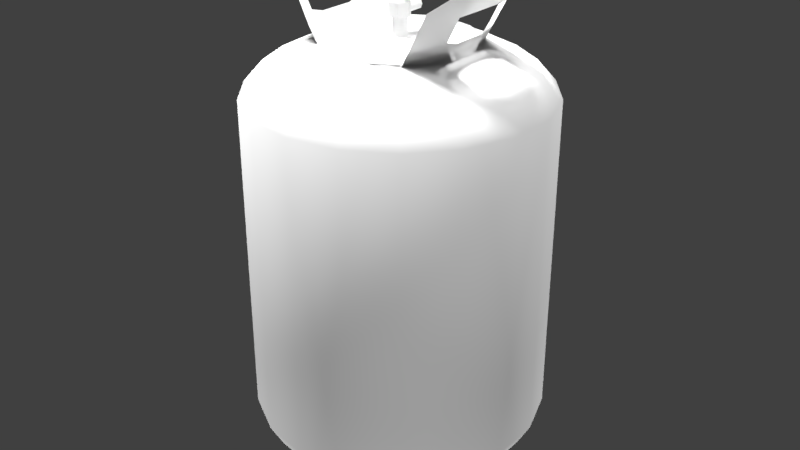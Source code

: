 # Source: refrigerant410ACylinder.blend  (saved by Blender 2.78.0; exported with 4.5.12 LTS)
import bpy
from mathutils import Matrix  # noqa: F401  (used for matrix-valued properties, if any)

bpy.ops.wm.read_factory_settings(use_empty=True)
scene = bpy.context.scene
scene.name = 'Scene'

# ---- collections
col_collection_1 = bpy.data.collections.new('Collection 1'); scene.collection.children.link(col_collection_1)

# ---- materials (node trees are filled in below, after node groups)
mat_refrigerant410acylindermaterial = bpy.data.materials.new('refrigerant410ACylinderMaterial')
mat_refrigerant410acylindermaterial.alpha_threshold = 0.0
mat_refrigerant410acylindermaterial.use_transparent_shadow = False
mat_refrigerant410acylindermaterial.specular_color = (0.1523, 0.1523, 0.1523)
mat_refrigerant410acylindermaterial.roughness = 0.5
mat_refrigerant410acylindermaterial.line_color = (0.0, 0.0, 0.0, 1.0)

# ---- material node trees

# ---- world
world_world = bpy.data.worlds.new('World'); scene.world = world_world
world_world.color = (0.05088, 0.05088, 0.05088)
world_world.use_sun_shadow = False
world_world.sun_shadow_jitter_overblur = 0.0
world_world.cycles.sampling_method = 'MANUAL'

# ---- lights
light_lamp_007 = bpy.data.lights.new('Lamp.007', 'POINT')
light_lamp_007.transmission_factor = 0.0
light_lamp_007.cutoff_distance = 30.0
light_lamp_007.energy = 100.0
light_lamp_007.shadow_buffer_clip_start = 1.001
light_lamp_007.shadow_soft_size = 0.1
light_lamp_007.shadow_maximum_resolution = 0.006
light_lamp_007.use_absolute_resolution = True
light_lamp_006 = bpy.data.lights.new('Lamp.006', 'POINT')
light_lamp_006.transmission_factor = 0.0
light_lamp_006.cutoff_distance = 30.0
light_lamp_006.energy = 100.0
light_lamp_006.shadow_buffer_clip_start = 1.001
light_lamp_006.shadow_soft_size = 0.1
light_lamp_006.shadow_maximum_resolution = 0.006
light_lamp_006.use_absolute_resolution = True
light_lamp_005 = bpy.data.lights.new('Lamp.005', 'POINT')
light_lamp_005.transmission_factor = 0.0
light_lamp_005.cutoff_distance = 30.0
light_lamp_005.energy = 100.0
light_lamp_005.shadow_buffer_clip_start = 1.001
light_lamp_005.shadow_soft_size = 0.1
light_lamp_005.shadow_maximum_resolution = 0.006
light_lamp_005.use_absolute_resolution = True
light_lamp_004 = bpy.data.lights.new('Lamp.004', 'POINT')
light_lamp_004.transmission_factor = 0.0
light_lamp_004.cutoff_distance = 30.0
light_lamp_004.energy = 100.0
light_lamp_004.shadow_buffer_clip_start = 1.001
light_lamp_004.shadow_soft_size = 0.1
light_lamp_004.shadow_maximum_resolution = 0.006
light_lamp_004.use_absolute_resolution = True
light_lamp_003 = bpy.data.lights.new('Lamp.003', 'POINT')
light_lamp_003.transmission_factor = 0.0
light_lamp_003.cutoff_distance = 30.0
light_lamp_003.energy = 25.0
light_lamp_003.shadow_buffer_clip_start = 1.001
light_lamp_003.shadow_soft_size = 0.1
light_lamp_003.shadow_maximum_resolution = 0.006
light_lamp_003.use_absolute_resolution = True
light_lamp_002 = bpy.data.lights.new('Lamp.002', 'POINT')
light_lamp_002.transmission_factor = 0.0
light_lamp_002.cutoff_distance = 30.0
light_lamp_002.energy = 25.0
light_lamp_002.shadow_buffer_clip_start = 1.001
light_lamp_002.shadow_soft_size = 0.1
light_lamp_002.shadow_maximum_resolution = 0.006
light_lamp_002.use_absolute_resolution = True
light_lamp_001 = bpy.data.lights.new('Lamp.001', 'POINT')
light_lamp_001.transmission_factor = 0.0
light_lamp_001.cutoff_distance = 30.0
light_lamp_001.energy = 100.0
light_lamp_001.shadow_buffer_clip_start = 1.001
light_lamp_001.shadow_soft_size = 0.1
light_lamp_001.shadow_maximum_resolution = 0.006
light_lamp_001.use_absolute_resolution = True
light_lamp = bpy.data.lights.new('Lamp', 'POINT')
light_lamp.transmission_factor = 0.0
light_lamp.cutoff_distance = 30.0
light_lamp.energy = 25.0
light_lamp.shadow_buffer_clip_start = 1.001
light_lamp.shadow_soft_size = 0.1
light_lamp.shadow_maximum_resolution = 0.006
light_lamp.use_absolute_resolution = True

# ---- meshes
me_refrigerant410acylindergeometry = bpy.data.meshes.new('refrigerant410ACylinderGeometry')
me_refrigerant410acylindergeometry.from_pydata([(4.182e-10, 0.006188, -0.007914), (-0.003977, 0.00474, -0.007914), (-0.006094, 0.001075, -0.007914), (-0.005359, -0.003094, -0.007914), (-0.002116, -0.005815, -0.007914), (0.002116, -0.005815, -0.007914), (0.005359, -0.003094, -0.007914), (0.006094, 0.001075, -0.007914), (0.003977, 0.00474, -0.007914), (-1.176e-08, 0.06389, -0.04038), (-0.02185, 0.06003, -0.04038), (-0.04107, 0.04894, -0.04038), (-0.05533, 0.03194, -0.04038), (-0.06292, 0.01109, -0.04038), (-0.06292, -0.01109, -0.04038), (-0.05533, -0.03194, -0.04038), (-0.04107, -0.04894, -0.04038), (-0.02185, -0.06003, -0.04038), (-2.141e-08, -0.06389, -0.04038), (0.02185, -0.06003, -0.04038), (0.04107, -0.04894, -0.04038), (0.05533, -0.03194, -0.04038), (0.06292, -0.01109, -0.04038), (0.06292, 0.01109, -0.04038), (0.05533, 0.03194, -0.04038), (0.04107, 0.04894, -0.04038), (0.02185, 0.06003, -0.04038), (-0.0489, 0.04894, -0.02777), (-0.06635, 0.02751, -0.0229), (-0.06604, 0.01531, -0.02627), (-0.06604, -0.01531, -0.02627), (-0.06635, -0.02751, -0.0229), (-0.0489, -0.04894, -0.02777), (0.0489, -0.04894, -0.02777), (0.06635, -0.02751, -0.0229), (0.06604, -0.01531, -0.02627), (0.06604, 0.01531, -0.02627), (0.06635, 0.02751, -0.0229), (0.0489, 0.04894, -0.02777), (-0.06463, 0.04894, 0.002828), (-0.07743, 0.02812, -0.002126), (-0.08185, 0.01311, -0.0001684), (-0.08185, -0.01311, -0.0001684), (-0.07743, -0.02812, -0.002126), (-0.06463, -0.04894, 0.002828), (0.06463, -0.04894, 0.002828), (0.07743, -0.02812, -0.002126), (0.08185, -0.01311, -0.0001684), (0.08185, 0.01311, -0.0001684), (0.07743, 0.02812, -0.002126), (0.06463, 0.04894, 0.002828), (-0.08068, 0.0438, 0.01448), (-0.0929, 0.03194, 0.02217), (-0.0994, 0.01109, 0.02217), (-0.0994, -0.01109, 0.02217), (-0.0929, -0.03194, 0.02217), (-0.08068, -0.0438, 0.01448), (0.08068, -0.0438, 0.01448), (0.0929, -0.03194, 0.02217), (0.0994, -0.01109, 0.02217), (0.0994, 0.01109, 0.02217), (0.0929, 0.03194, 0.02217), (0.08068, 0.0438, 0.01448), (-1.144e-08, 0.02351, -0.03579), (-0.008041, 0.02209, -0.03579), (-0.01511, 0.01801, -0.03579), (-0.02036, 0.01176, -0.03579), (-0.02315, 0.004083, -0.03579), (-0.02315, -0.004083, -0.03579), (-0.02036, -0.01176, -0.03579), (-0.01511, -0.01801, -0.03579), (-0.008041, -0.02209, -0.03579), (-1.499e-08, -0.02351, -0.03579), (0.008041, -0.02209, -0.03579), (0.01511, -0.01801, -0.03579), (0.02036, -0.01176, -0.03579), (0.02315, -0.004083, -0.03579), (0.02315, 0.004083, -0.03579), (0.02036, 0.01176, -0.03579), (0.01511, 0.01801, -0.03579), (0.008041, 0.02209, -0.03579), (-0.07931, 0.02812, 0.002325), (-0.08295, 0.01311, 0.004283), (-0.08354, -0.01311, 0.004283), (-0.07931, -0.02812, 0.002325), (-0.07734, 0.02812, 0.0005636), (-0.07784, 0.02812, 0.003557), (-0.08107, 0.01311, 0.002545), (-0.08144, 0.01311, 0.005515), (-0.08157, -0.01311, 0.002527), (-0.08203, -0.01311, 0.005515), (-0.07784, -0.02812, 0.003557), (-0.07734, -0.02812, 0.0005662), (0.07931, 0.02812, 0.002325), (0.08295, 0.01311, 0.004283), (0.08354, -0.01311, 0.004283), (0.07931, -0.02812, 0.002325), (0.07734, 0.02812, 0.0005636), (0.07784, 0.02812, 0.003557), (0.08107, 0.01311, 0.002545), (0.08144, 0.01311, 0.005515), (0.08157, -0.01311, 0.002527), (0.08203, -0.01311, 0.005515), (0.07784, -0.02812, 0.003557), (0.07734, -0.02812, 0.0005662), (-1.159e-08, 0.127, -0.361), (-0.04344, 0.1193, -0.361), (-0.08163, 0.09729, -0.361), (-0.11, 0.0635, -0.361), (-0.1251, 0.02205, -0.361), (-0.1251, -0.02205, -0.361), (-0.11, -0.0635, -0.361), (-0.08163, -0.09729, -0.361), (-0.04344, -0.1193, -0.361), (-3.077e-08, -0.127, -0.361), (0.04344, -0.1193, -0.361), (0.08163, -0.09729, -0.361), (0.11, -0.0635, -0.361), (0.1251, -0.02205, -0.361), (0.1251, 0.02205, -0.361), (0.11, 0.0635, -0.361), (0.08163, 0.09729, -0.361), (0.04344, 0.1193, -0.361), (-1.159e-08, 0.127, -0.081), (-0.04344, 0.1193, -0.081), (-0.08163, 0.09729, -0.081), (-0.11, 0.0635, -0.081), (-0.1251, 0.02205, -0.081), (-0.1251, -0.02205, -0.081), (-0.11, -0.0635, -0.081), (-0.08163, -0.09729, -0.081), (-0.04344, -0.1193, -0.081), (-3.077e-08, -0.127, -0.081), (0.04344, -0.1193, -0.081), (0.08163, -0.09729, -0.081), (0.11, -0.0635, -0.081), (0.1251, -0.02205, -0.081), (0.1251, 0.02205, -0.081), (0.11, 0.0635, -0.081), (0.08163, 0.09729, -0.081), (0.04344, 0.1193, -0.081), (-1.146e-08, 0.1156, -0.3817), (-0.03952, 0.1086, -0.3817), (-0.07428, 0.08853, -0.3817), (-0.1001, 0.05778, -0.3817), (-0.1138, 0.02007, -0.3817), (-0.1138, -0.02007, -0.3817), (-0.1001, -0.05778, -0.3817), (-0.07428, -0.08853, -0.3817), (-0.03952, -0.1086, -0.3817), (-2.891e-08, -0.1156, -0.3817), (0.03952, -0.1086, -0.3817), (0.07428, -0.08853, -0.3817), (0.1001, -0.05778, -0.3817), (0.1138, -0.02007, -0.3817), (0.1138, 0.02007, -0.3817), (0.1001, 0.05778, -0.3817), (0.07428, 0.08853, -0.3817), (0.03952, 0.1086, -0.3817), (-1.099e-08, 0.09755, -0.3979), (-0.03336, 0.09167, -0.3979), (-0.06271, 0.07473, -0.3979), (-0.08448, 0.04878, -0.3979), (-0.09607, 0.01694, -0.3979), (-0.09607, -0.01694, -0.3979), (-0.08448, -0.04878, -0.3979), (-0.06271, -0.07473, -0.3979), (-0.03336, -0.09167, -0.3979), (-2.572e-08, -0.09755, -0.3979), (0.03336, -0.09167, -0.3979), (0.06271, -0.07473, -0.3979), (0.08448, -0.04878, -0.3979), (0.09607, -0.01694, -0.3979), (0.09607, 0.01694, -0.3979), (0.08448, 0.04878, -0.3979), (0.06271, 0.07473, -0.3979), (0.03336, 0.09167, -0.3979), (-9.562e-09, 0.06847, -0.4115), (-0.02342, 0.06434, -0.4115), (-0.04401, 0.05245, -0.4115), (-0.0593, 0.03424, -0.4115), (-0.06743, 0.01189, -0.4115), (-0.06743, -0.01189, -0.4115), (-0.0593, -0.03424, -0.4115), (-0.04401, -0.05245, -0.4115), (-0.02342, -0.06434, -0.4115), (-1.99e-08, -0.06847, -0.4115), (0.02342, -0.06434, -0.4115), (0.04401, -0.05245, -0.4115), (0.0593, -0.03424, -0.4115), (0.06743, -0.01189, -0.4115), (0.06743, 0.01189, -0.4115), (0.0593, 0.03424, -0.4115), (0.04401, 0.05245, -0.4115), (0.02342, 0.06434, -0.4115), (-8.003e-09, 0.03082, -0.4161), (-0.01054, 0.02896, -0.4161), (-0.01981, 0.02361, -0.4161), (-0.02669, 0.01541, -0.4161), (-0.03036, 0.005352, -0.4161), (-0.03036, -0.005352, -0.4161), (-0.02669, -0.01541, -0.4161), (-0.01981, -0.02361, -0.4161), (-0.01054, -0.02896, -0.4161), (-1.266e-08, -0.03082, -0.4161), (0.01054, -0.02896, -0.4161), (0.01981, -0.02361, -0.4161), (0.02669, -0.01541, -0.4161), (0.03036, -0.005352, -0.4161), (0.03036, 0.005352, -0.4161), (0.02669, 0.01541, -0.4161), (0.01981, 0.02361, -0.4161), (0.01054, 0.02896, -0.4161), (2.554e-09, -0.03216, -0.4104), (-0.01264, -0.0374, -0.4104), (-0.01788, -0.05005, -0.4104), (-0.01264, -0.06269, -0.4104), (4.118e-09, -0.06793, -0.4104), (0.01264, -0.06269, -0.4104), (0.01788, -0.05005, -0.4104), (0.01264, -0.0374, -0.4104), (2.078e-09, -0.03604, -0.42), (-0.009901, -0.04015, -0.42), (-0.014, -0.05005, -0.42), (-0.009901, -0.05995, -0.42), (3.302e-09, -0.06405, -0.42), (0.009901, -0.05995, -0.42), (0.014, -0.05005, -0.42), (0.009901, -0.04015, -0.42), (0.005686, -0.04436, -0.4228), (0.008041, -0.05005, -0.4228), (0.005686, -0.05573, -0.4228), (1.873e-09, -0.05809, -0.4228), (-0.005686, -0.05573, -0.4228), (-0.008041, -0.05005, -0.4228), (-0.005686, -0.04436, -0.4228), (1.17e-09, -0.04201, -0.4228), (2.554e-09, 0.06793, -0.4104), (-0.01264, 0.06269, -0.4104), (-0.01788, 0.05005, -0.4104), (-0.01264, 0.0374, -0.4104), (4.118e-09, 0.03216, -0.4104), (0.01264, 0.0374, -0.4104), (0.01788, 0.05005, -0.4104), (0.01264, 0.06269, -0.4104), (2.078e-09, 0.06405, -0.42), (-0.009901, 0.05995, -0.42), (-0.014, 0.05005, -0.42), (-0.009901, 0.04015, -0.42), (3.302e-09, 0.03604, -0.42), (0.009901, 0.04015, -0.42), (0.014, 0.05005, -0.42), (0.009901, 0.05995, -0.42), (0.005686, 0.05573, -0.4228), (0.008041, 0.05005, -0.4228), (0.005686, 0.04436, -0.4228), (1.873e-09, 0.04201, -0.4228), (-0.005686, 0.04436, -0.4228), (-0.008041, 0.05005, -0.4228), (-0.005686, 0.05573, -0.4228), (1.17e-09, 0.05809, -0.4228), (0.03216, 6.25e-08, -0.4104), (0.0374, -0.01264, -0.4104), (0.05005, -0.01788, -0.4104), (0.06269, -0.01264, -0.4104), (0.06793, 6.25e-08, -0.4104), (0.06269, 0.01264, -0.4104), (0.05005, 0.01788, -0.4104), (0.0374, 0.01264, -0.4104), (0.03604, 6.25e-08, -0.42), (0.04015, -0.009901, -0.42), (0.05005, -0.014, -0.42), (0.05995, -0.009901, -0.42), (0.06405, 6.25e-08, -0.42), (0.05995, 0.009901, -0.42), (0.05005, 0.014, -0.42), (0.04015, 0.009901, -0.42), (0.04436, 0.005686, -0.4228), (0.05005, 0.008041, -0.4228), (0.05573, 0.005686, -0.4228), (0.05809, 6.25e-08, -0.4228), (0.05573, -0.005686, -0.4228), (0.05005, -0.008041, -0.4228), (0.04436, -0.005686, -0.4228), (0.04201, 5.878e-08, -0.4228), (-0.06793, 5.505e-08, -0.4104), (-0.06269, -0.01264, -0.4104), (-0.05005, -0.01788, -0.4104), (-0.0374, -0.01264, -0.4104), (-0.03216, 5.878e-08, -0.4104), (-0.0374, 0.01264, -0.4104), (-0.05005, 0.01788, -0.4104), (-0.06269, 0.01264, -0.4104), (-0.06405, 5.505e-08, -0.42), (-0.05995, -0.009901, -0.42), (-0.05005, -0.014, -0.42), (-0.04015, -0.009901, -0.42), (-0.03604, 5.878e-08, -0.42), (-0.04015, 0.009901, -0.42), (-0.05005, 0.014, -0.42), (-0.05995, 0.009901, -0.42), (-0.05573, 0.005686, -0.4228), (-0.05005, 0.008041, -0.4228), (-0.04436, 0.005686, -0.4228), (-0.04201, 5.878e-08, -0.4228), (-0.04436, -0.005686, -0.4228), (-0.05005, -0.008041, -0.4228), (-0.05573, -0.005686, -0.4228), (-0.05809, 5.505e-08, -0.4228), (-1.161e-08, 0.1108, -0.06265), (-0.0379, 0.1041, -0.06265), (-0.07123, 0.08489, -0.06265), (-0.09597, 0.05541, -0.06265), (-0.1091, 0.01924, -0.06265), (-0.1091, -0.01924, -0.06265), (-0.09597, -0.05541, -0.06265), (-0.07123, -0.08489, -0.06265), (-0.0379, -0.1041, -0.06265), (-2.835e-08, -0.1108, -0.06265), (0.0379, -0.1041, -0.06265), (0.07123, -0.08489, -0.06265), (0.09597, -0.05541, -0.06265), (0.1091, -0.01924, -0.06265), (0.1091, 0.01924, -0.06265), (0.09597, 0.05541, -0.06265), (0.07123, 0.08489, -0.06265), (0.0379, 0.1041, -0.06265), (-1.051e-08, 0.07644, -0.04544), (-0.02614, 0.07183, -0.04544), (-0.04913, 0.05856, -0.04544), (-0.0662, 0.03822, -0.04544), (-0.07528, 0.01327, -0.04544), (-0.07528, -0.01327, -0.04544), (-0.0662, -0.03822, -0.04544), (-0.04913, -0.05856, -0.04544), (-0.02614, -0.07183, -0.04544), (-2.205e-08, -0.07644, -0.04544), (0.02614, -0.07183, -0.04544), (0.04913, -0.05856, -0.04544), (0.0662, -0.03822, -0.04544), (0.07528, -0.01327, -0.04544), (0.07528, 0.01327, -0.04544), (0.0662, 0.03822, -0.04544), (0.04913, 0.05856, -0.04544), (0.02614, 0.07183, -0.04544), (4.182e-10, 0.006188, -0.03753), (-0.003977, 0.00474, -0.03753), (-0.006094, 0.001075, -0.03753), (-0.005359, -0.003094, -0.03753), (-0.002116, -0.005815, -0.03753), (0.002116, -0.005815, -0.03753), (0.005359, -0.003094, -0.03753), (0.006094, 0.001075, -0.03753), (0.003977, 0.00474, -0.03753), (-1.144e-08, 0.02351, -0.0367), (-0.008041, 0.02209, -0.0367), (-0.01511, 0.01801, -0.0367), (-0.02036, 0.01176, -0.0367), (-0.02315, 0.004083, -0.0367), (-0.02315, -0.004083, -0.0367), (-0.02036, -0.01176, -0.0367), (-0.01511, -0.01801, -0.0367), (-0.008041, -0.02209, -0.0367), (-1.499e-08, -0.02351, -0.0367), (0.008041, -0.02209, -0.0367), (0.01511, -0.01801, -0.0367), (0.02036, -0.01176, -0.0367), (0.02315, -0.004083, -0.0367), (0.02315, 0.004083, -0.0367), (0.02036, 0.01176, -0.0367), (0.01511, 0.01801, -0.0367), (0.008041, 0.02209, -0.0367), (-1.179e-08, 0.06389, -0.03881), (-0.02215, 0.06003, -0.03881), (-0.04163, 0.04894, -0.03881), (-0.04163, -0.04894, -0.03881), (-0.02215, -0.06003, -0.03881), (-2.157e-08, -0.06389, -0.03881), (0.02215, -0.06003, -0.03881), (0.04163, -0.04894, -0.03881), (0.04163, 0.04894, -0.03881), (0.02215, 0.06003, -0.03881), (4.182e-10, 0.006188, -0.0212), (-0.003977, 0.00474, -0.0212), (-0.006094, 0.001075, -0.0212), (-0.005359, -0.003094, -0.0212), (-0.002116, -0.005815, -0.0212), (0.002116, -0.005815, -0.0212), (0.005359, -0.003094, -0.0212), (0.006094, 0.001075, -0.0212), (0.003977, 0.00474, -0.0212), (7.59e-10, 0.002501, -0.01118), (-0.003424, 0.002501, -0.0126), (-0.004842, 0.002501, -0.01603), (-0.003424, 0.002501, -0.01945), (1.182e-09, 0.002501, -0.02087), (0.003424, 0.002501, -0.01945), (0.004842, 0.002501, -0.01603), (0.003424, 0.002501, -0.0126), (7.59e-10, 0.021, -0.01118), (-0.003424, 0.021, -0.0126), (-0.004842, 0.021, -0.01603), (-0.003424, 0.021, -0.01945), (1.182e-09, 0.021, -0.02087), (0.003424, 0.021, -0.01945), (0.004842, 0.021, -0.01603), (0.003424, 0.021, -0.0126), (-0.004429, 0.007671, -0.0212), (-0.008857, -3.622e-10, -0.0212), (-0.004429, -0.007671, -0.0212), (0.004429, -0.007671, -0.0212), (0.008857, 5.691e-10, -0.0212), (0.004429, 0.007671, -0.0212), (4.182e-10, 0.006188, -3.474e-07), (-0.003977, 0.00474, -3.474e-07), (-0.006094, 0.001075, -3.474e-07), (-0.005359, -0.003094, -3.474e-07), (-0.002116, -0.005815, -3.474e-07), (0.002116, -0.005815, -3.474e-07), (0.005359, -0.003094, -3.474e-07), (0.006094, 0.001075, -3.474e-07), (0.003977, 0.00474, -3.474e-07), (-0.00431, 0.006901, -0.007914), (-0.004429, 0.007671, -0.01007), (-0.008857, -3.622e-10, -0.01007), (-0.008194, 0.0001728, -0.007914), (-0.004429, -0.007671, -0.01007), (-0.003907, -0.007252, -0.007914), (0.004429, -0.007671, -0.01007), (0.003466, -0.007252, -0.007914), (0.008857, 5.691e-10, -0.01007), (0.007874, 0.0003824, -0.007914), (0.004429, 0.007671, -0.01007), (0.004111, 0.006901, -0.007914), (7.687e-10, 0.021, -0.01202), (-0.002829, 0.021, -0.0132), (-0.004001, 0.021, -0.01603), (-0.002829, 0.021, -0.01885), (1.118e-09, 0.021, -0.02003), (0.002829, 0.021, -0.01885), (0.004001, 0.021, -0.01603), (0.002829, 0.021, -0.0132), (7.687e-10, 0.01489, -0.01202), (-0.002829, 0.01489, -0.0132), (-0.004001, 0.01489, -0.01603), (-0.002829, 0.01489, -0.01885), (1.118e-09, 0.01489, -0.02003), (0.002829, 0.01489, -0.01885), (0.004001, 0.01489, -0.01603), (0.002829, 0.01489, -0.0132)], [], [(414, 415, 416, 417, 418, 419, 420, 421, 413), (24, 37, 36, 23), (14, 30, 29, 13), (21, 34, 33, 20), (25, 38, 37, 24), (15, 31, 30, 14), (22, 35, 34, 21), (12, 28, 27, 11), (16, 32, 31, 15), (23, 36, 35, 22), (13, 29, 28, 12), (34, 46, 45, 33), (38, 50, 49, 37), (28, 40, 39, 27), (32, 44, 43, 31), (40, 52, 51, 39), (48, 60, 59, 47), (44, 56, 55, 43), (41, 53, 52, 40), (49, 61, 60, 48), (46, 58, 57, 45), (42, 54, 53, 41), (50, 62, 61, 49), (47, 59, 58, 46), (43, 55, 54, 42), (9, 63, 80, 26), (20, 74, 73, 19), (12, 13, 67, 66), (20, 21, 75, 74), (13, 14, 68, 67), (21, 22, 76, 75), (14, 15, 69, 68), (22, 23, 77, 76), (15, 16, 70, 69), (23, 24, 78, 77), (17, 71, 70, 16), (10, 64, 63, 9), (24, 25, 79, 78), (18, 72, 71, 17), (11, 65, 64, 10), (26, 80, 79, 25), (19, 73, 72, 18), (11, 12, 66, 65), (90, 83, 84, 91), (88, 82, 83, 90), (42, 89, 92, 43), (41, 87, 89, 42), (40, 85, 87, 41), (88, 87, 85, 86), (90, 89, 87, 88), (91, 92, 89, 90), (86, 81, 82, 88), (102, 103, 96, 95), (100, 102, 95, 94), (47, 46, 104, 101), (48, 47, 101, 99), (49, 48, 99, 97), (100, 98, 97, 99), (102, 100, 99, 101), (103, 102, 101, 104), (98, 100, 94, 93), (117, 135, 134, 116), (110, 128, 127, 109), (118, 136, 135, 117), (111, 129, 128, 110), (119, 137, 136, 118), (112, 130, 129, 111), (120, 138, 137, 119), (113, 131, 130, 112), (106, 124, 123, 105), (121, 139, 138, 120), (114, 132, 131, 113), (107, 125, 124, 106), (122, 140, 139, 121), (115, 133, 132, 114), (108, 126, 125, 107), (105, 123, 140, 122), (116, 134, 133, 115), (109, 127, 126, 108), (116, 152, 153, 117), (109, 145, 146, 110), (117, 153, 154, 118), (110, 146, 147, 111), (118, 154, 155, 119), (111, 147, 148, 112), (119, 155, 156, 120), (112, 148, 149, 113), (105, 141, 142, 106), (120, 156, 157, 121), (113, 149, 150, 114), (106, 142, 143, 107), (121, 157, 158, 122), (114, 150, 151, 115), (107, 143, 144, 108), (122, 158, 141, 105), (115, 151, 152, 116), (108, 144, 145, 109), (150, 168, 169, 151), (143, 161, 162, 144), (158, 176, 159, 141), (151, 169, 170, 152), (144, 162, 163, 145), (152, 170, 171, 153), (145, 163, 164, 146), (153, 171, 172, 154), (146, 164, 165, 147), (154, 172, 173, 155), (147, 165, 166, 148), (155, 173, 174, 156), (148, 166, 167, 149), (141, 159, 160, 142), (156, 174, 175, 157), (149, 167, 168, 150), (142, 160, 161, 143), (157, 175, 176, 158), (169, 187, 188, 170), (162, 180, 181, 163), (170, 188, 189, 171), (163, 181, 182, 164), (171, 189, 190, 172), (164, 182, 183, 165), (172, 190, 191, 173), (165, 183, 184, 166), (173, 191, 192, 174), (166, 184, 185, 167), (159, 177, 178, 160), (174, 192, 193, 175), (167, 185, 186, 168), (160, 178, 179, 161), (175, 193, 194, 176), (168, 186, 187, 169), (161, 179, 180, 162), (176, 194, 177, 159), (190, 208, 209, 191), (183, 201, 202, 184), (191, 209, 210, 192), (184, 202, 203, 185), (177, 195, 196, 178), (192, 210, 211, 193), (185, 203, 204, 186), (178, 196, 197, 179), (193, 211, 212, 194), (186, 204, 205, 187), (179, 197, 198, 180), (194, 212, 195, 177), (187, 205, 206, 188), (180, 198, 199, 181), (188, 206, 207, 189), (181, 199, 200, 182), (189, 207, 208, 190), (182, 200, 201, 183), (196, 195, 212, 211, 210, 209, 208, 207, 206, 205, 204, 203, 202, 201, 200, 199, 198, 197), (221, 228, 229, 236), (219, 218, 226, 227), (222, 221, 236, 235), (220, 219, 227, 228), (224, 223, 234, 233), (213, 220, 228, 221), (226, 225, 232, 231), (228, 227, 230, 229), (225, 224, 233, 232), (214, 213, 221, 222), (236, 229, 230, 231, 232, 233, 234, 235), (215, 214, 222, 223), (216, 215, 223, 224), (223, 222, 235, 234), (217, 216, 224, 225), (227, 226, 231, 230), (218, 217, 225, 226), (245, 252, 253, 260), (243, 242, 250, 251), (246, 245, 260, 259), (244, 243, 251, 252), (248, 247, 258, 257), (237, 244, 252, 245), (250, 249, 256, 255), (252, 251, 254, 253), (249, 248, 257, 256), (238, 237, 245, 246), (260, 253, 254, 255, 256, 257, 258, 259), (239, 238, 246, 247), (240, 239, 247, 248), (247, 246, 259, 258), (241, 240, 248, 249), (251, 250, 255, 254), (242, 241, 249, 250), (269, 276, 277, 284), (267, 266, 274, 275), (270, 269, 284, 283), (268, 267, 275, 276), (272, 271, 282, 281), (261, 268, 276, 269), (274, 273, 280, 279), (276, 275, 278, 277), (273, 272, 281, 280), (262, 261, 269, 270), (284, 277, 278, 279, 280, 281, 282, 283), (263, 262, 270, 271), (264, 263, 271, 272), (271, 270, 283, 282), (265, 264, 272, 273), (275, 274, 279, 278), (266, 265, 273, 274), (293, 300, 301, 308), (291, 290, 298, 299), (294, 293, 308, 307), (292, 291, 299, 300), (296, 295, 306, 305), (285, 292, 300, 293), (298, 297, 304, 303), (300, 299, 302, 301), (297, 296, 305, 304), (286, 285, 293, 294), (308, 301, 302, 303, 304, 305, 306, 307), (287, 286, 294, 295), (288, 287, 295, 296), (295, 294, 307, 306), (289, 288, 296, 297), (299, 298, 303, 302), (290, 289, 297, 298), (136, 322, 321, 135), (129, 315, 314, 128), (137, 323, 322, 136), (130, 316, 315, 129), (138, 324, 323, 137), (131, 317, 316, 130), (124, 310, 309, 123), (139, 325, 324, 138), (132, 318, 317, 131), (125, 311, 310, 124), (140, 326, 325, 139), (133, 319, 318, 132), (126, 312, 311, 125), (123, 309, 326, 140), (134, 320, 319, 133), (127, 313, 312, 126), (135, 321, 320, 134), (128, 314, 313, 127), (319, 337, 336, 318), (312, 330, 329, 311), (309, 327, 344, 326), (320, 338, 337, 319), (313, 331, 330, 312), (321, 339, 338, 320), (314, 332, 331, 313), (322, 340, 339, 321), (315, 333, 332, 314), (323, 341, 340, 322), (316, 334, 333, 315), (324, 342, 341, 323), (317, 335, 334, 316), (310, 328, 327, 309), (325, 343, 342, 324), (318, 336, 335, 317), (311, 329, 328, 310), (326, 344, 343, 325), (338, 20, 19, 337), (331, 13, 12, 330), (339, 21, 20, 338), (332, 14, 13, 331), (340, 22, 21, 339), (333, 15, 14, 332), (341, 23, 22, 340), (334, 16, 15, 333), (342, 24, 23, 341), (335, 17, 16, 334), (328, 10, 9, 327), (343, 25, 24, 342), (336, 18, 17, 335), (329, 11, 10, 328), (344, 26, 25, 343), (337, 19, 18, 336), (330, 12, 11, 329), (327, 9, 26, 344), (69, 70, 361, 360), (77, 78, 369, 368), (70, 71, 362, 361), (63, 64, 355, 354), (78, 79, 370, 369), (71, 72, 363, 362), (64, 65, 356, 355), (79, 80, 371, 370), (72, 73, 364, 363), (65, 66, 357, 356), (80, 63, 354, 371), (73, 74, 365, 364), (66, 67, 358, 357), (74, 75, 366, 365), (67, 68, 359, 358), (75, 76, 367, 366), (68, 69, 360, 359), (76, 77, 368, 367), (355, 356, 357, 358, 359, 360, 361, 362, 363, 364, 365, 366, 367, 368, 369, 370, 371, 354), (18, 19, 378, 377), (16, 17, 376, 375), (25, 26, 381, 380), (10, 11, 374, 373), (19, 20, 379, 378), (17, 18, 377, 376), (26, 9, 372, 381), (9, 10, 373, 372), (349, 386, 385, 348), (346, 383, 382, 345), (353, 390, 389, 352), (350, 387, 386, 349), (347, 384, 383, 346), (345, 382, 390, 353), (351, 388, 387, 350), (348, 385, 384, 347), (352, 389, 388, 351), (396, 395, 403, 404), (394, 393, 401, 402), (392, 391, 399, 400), (391, 398, 406, 399), (397, 396, 404, 405), (395, 394, 402, 403), (393, 392, 400, 401), (398, 397, 405, 406), (7, 6, 429, 431), (1, 0, 433, 422), (408, 424, 423, 407), (6, 5, 429), (3, 2, 425), (0, 8, 433), (4, 3, 425, 427), (407, 423, 432, 412), (5, 4, 427, 429), (409, 426, 424, 408), (410, 428, 426, 409), (8, 7, 431, 433), (411, 430, 428, 410), (412, 432, 430, 411), (4, 5, 418, 417), (1, 2, 415, 414), (8, 0, 413, 421), (5, 6, 419, 418), (2, 3, 416, 415), (6, 7, 420, 419), (3, 4, 417, 416), (0, 1, 414, 413), (7, 8, 421, 420), (425, 422, 423, 424), (427, 425, 424, 426), (429, 427, 426, 428), (431, 429, 428, 430), (433, 431, 430, 432), (422, 433, 432, 423), (2, 1, 422, 425), (408, 407, 412, 411, 410, 409), (399, 406, 441, 434), (405, 404, 439, 440), (403, 402, 437, 438), (401, 400, 435, 436), (406, 405, 440, 441), (404, 403, 438, 439), (402, 401, 436, 437), (400, 399, 434, 435), (437, 436, 444, 445), (435, 434, 442, 443), (434, 441, 449, 442), (440, 439, 447, 448), (438, 437, 445, 446), (436, 435, 443, 444), (441, 440, 448, 449), (439, 438, 446, 447), (443, 442, 449, 448, 447, 446, 445, 444)])
me_refrigerant410acylindergeometry.polygons.foreach_set('use_smooth', [1, 1, 1, 1, 1, 1, 1, 1, 1, 1, 1, 1, 1, 1, 1, 1, 1, 1, 1, 1, 1, 1, 1, 1, 1, 1, 1, 1, 1, 1, 1, 1, 1, 1, 1, 1, 1, 1, 1, 1, 1, 1, 1, 1, 1, 1, 1, 1, 1, 1, 1, 1, 1, 1, 1, 1, 1, 1, 1, 1, 1, 1, 1, 1, 1, 1, 1, 1, 1, 1, 1, 1, 1, 1, 1, 1, 1, 1, 1, 1, 1, 1, 1, 1, 1, 1, 1, 1, 1, 1, 1, 1, 1, 1, 1, 1, 1, 1, 1, 1, 1, 1, 1, 1, 1, 1, 1, 1, 1, 1, 1, 1, 1, 1, 1, 1, 1, 1, 1, 1, 1, 1, 1, 1, 1, 1, 1, 1, 1, 1, 1, 1, 1, 1, 1, 1, 1, 1, 1, 1, 1, 1, 1, 1, 1, 1, 1, 1, 1, 1, 1, 1, 1, 1, 1, 1, 1, 1, 1, 1, 1, 1, 1, 1, 1, 1, 1, 1, 1, 1, 1, 1, 1, 1, 1, 1, 1, 1, 1, 1, 1, 1, 1, 1, 1, 1, 1, 1, 1, 1, 1, 1, 1, 1, 1, 1, 1, 1, 1, 1, 1, 1, 1, 1, 1, 1, 1, 1, 1, 1, 1, 1, 1, 1, 1, 1, 1, 1, 1, 1, 1, 1, 1, 1, 1, 1, 1, 1, 1, 1, 1, 1, 1, 1, 1, 1, 1, 1, 1, 1, 1, 1, 1, 1, 1, 1, 1, 1, 1, 1, 1, 1, 1, 1, 1, 1, 1, 1, 1, 1, 1, 1, 1, 1, 1, 1, 1, 1, 1, 1, 1, 1, 1, 1, 1, 1, 1, 1, 1, 1, 1, 1, 1, 1, 1, 1, 1, 1, 1, 1, 1, 1, 1, 1, 1, 1, 1, 1, 1, 1, 1, 1, 1, 1, 1, 1, 1, 1, 1, 1, 1, 1, 1, 1, 1, 1, 1, 1, 1, 1, 0, 1, 1, 1, 1, 0, 1, 0, 0, 1, 0, 0, 1, 1, 1, 1, 1, 1, 1, 1, 1, 1, 1, 1, 1, 1, 1, 1, 0, 1, 1, 1, 1, 1, 1, 1, 1, 1, 1, 1, 1, 1, 1, 1, 1, 1])
_uv = me_refrigerant410acylindergeometry.uv_layers.new(name='UVMap')
_uv.uv.foreach_set('vector', [0.3009, 0.0326, 0.3009, 0.02765, 0.3009, 0.02937, 0.3009, 0.03695, 0.3009, 0.04685, 0.3009, 0.05443, 0.3009, 0.05615, 0.3009, 0.0512, 0.3009, 0.0419, 0.5826, 0.1674, 0.6269, 0.1767, 0.6167, 0.2023, 0.5907, 0.2098, 0.3322, 0.2548, 0.3042, 0.2627, 0.3069, 0.2055, 0.3326, 0.2122, 0.5852, 0.2957, 0.6301, 0.2861, 0.6015, 0.344, 0.5622, 0.3419, 0.5589, 0.1209, 0.5989, 0.1187, 0.6269, 0.1767, 0.5826, 0.1674, 0.3406, 0.2977, 0.2953, 0.2891, 0.3042, 0.2627, 0.3322, 0.2548, 0.5927, 0.2526, 0.6206, 0.2599, 0.6301, 0.2861, 0.5852, 0.2957, 0.3394, 0.1702, 0.2962, 0.1805, 0.3221, 0.1229, 0.3612, 0.124, 0.3648, 0.3437, 0.3253, 0.3466, 0.2953, 0.2891, 0.3406, 0.2977, 0.5907, 0.2098, 0.6167, 0.2023, 0.6206, 0.2599, 0.5927, 0.2526, 0.3326, 0.2122, 0.3069, 0.2055, 0.2962, 0.1805, 0.3394, 0.1702, 0.6301, 0.2861, 0.6766, 0.2699, 0.6814, 0.3276, 0.6015, 0.344, 0.5989, 0.1187, 0.6788, 0.1381, 0.6758, 0.1962, 0.6269, 0.1767, 0.2962, 0.1805, 0.2483, 0.2007, 0.2441, 0.1438, 0.3221, 0.1229, 0.3253, 0.3466, 0.2449, 0.3316, 0.2486, 0.2738, 0.2953, 0.2891, 0.2483, 0.2007, 0.1939, 0.178, 0.2152, 0.1622, 0.2441, 0.1438, 0.6965, 0.2132, 0.7457, 0.2091, 0.7477, 0.2491, 0.7015, 0.2505, 0.2449, 0.3316, 0.2133, 0.3134, 0.1891, 0.2949, 0.2486, 0.2738, 0.2281, 0.2177, 0.1804, 0.215, 0.1939, 0.178, 0.2483, 0.2007, 0.6758, 0.1962, 0.7307, 0.1716, 0.7457, 0.2091, 0.6965, 0.2132, 0.6766, 0.2699, 0.7365, 0.2895, 0.7127, 0.3086, 0.6814, 0.3276, 0.2235, 0.2548, 0.1765, 0.2545, 0.1804, 0.215, 0.2281, 0.2177, 0.6788, 0.1381, 0.7087, 0.1561, 0.7307, 0.1716, 0.6758, 0.1962, 0.7015, 0.2505, 0.7477, 0.2491, 0.7365, 0.2895, 0.6766, 0.2699, 0.2486, 0.2738, 0.1891, 0.2949, 0.1765, 0.2545, 0.2235, 0.2548, 0.4585, 0.09119, 0.4613, 0.1803, 0.4795, 0.1834, 0.5092, 0.09847, 0.5622, 0.3419, 0.4961, 0.2718, 0.4803, 0.2815, 0.5142, 0.3651, 0.3394, 0.1702, 0.3326, 0.2122, 0.411, 0.2243, 0.4166, 0.2078, 0.5622, 0.3419, 0.5852, 0.2957, 0.5072, 0.2574, 0.4961, 0.2718, 0.3326, 0.2122, 0.3322, 0.2548, 0.4108, 0.2417, 0.411, 0.2243, 0.5852, 0.2957, 0.5927, 0.2526, 0.5129, 0.2408, 0.5072, 0.2574, 0.3322, 0.2548, 0.3406, 0.2977, 0.4166, 0.2583, 0.4108, 0.2417, 0.5927, 0.2526, 0.5907, 0.2098, 0.513, 0.2234, 0.5129, 0.2408, 0.3406, 0.2977, 0.3648, 0.3437, 0.4281, 0.2723, 0.4166, 0.2583, 0.5907, 0.2098, 0.5826, 0.1674, 0.5071, 0.2068, 0.513, 0.2234, 0.4141, 0.3664, 0.444, 0.2815, 0.4281, 0.2723, 0.3648, 0.3437, 0.4089, 0.1005, 0.4432, 0.1838, 0.4613, 0.1803, 0.4585, 0.09119, 0.5826, 0.1674, 0.5589, 0.1209, 0.4954, 0.1928, 0.5071, 0.2068, 0.4646, 0.374, 0.4622, 0.2847, 0.444, 0.2815, 0.4141, 0.3664, 0.3612, 0.124, 0.4275, 0.1934, 0.4432, 0.1838, 0.4089, 0.1005, 0.5092, 0.09847, 0.4795, 0.1834, 0.4954, 0.1928, 0.5589, 0.1209, 0.5142, 0.3651, 0.4803, 0.2815, 0.4622, 0.2847, 0.4646, 0.374, 0.3612, 0.124, 0.3394, 0.1702, 0.4166, 0.2078, 0.4275, 0.1934, 0.2315, 0.2505, 0.234, 0.2493, 0.2406, 0.2583, 0.2433, 0.2631, 0.235, 0.2215, 0.2371, 0.2225, 0.234, 0.2493, 0.2315, 0.2505, 0.2235, 0.2548, 0.2275, 0.2526, 0.2464, 0.2697, 0.2486, 0.2738, 0.2281, 0.2177, 0.2318, 0.2198, 0.2275, 0.2526, 0.2235, 0.2548, 0.2483, 0.2007, 0.2461, 0.2053, 0.2318, 0.2198, 0.2281, 0.2177, 0.235, 0.2215, 0.2318, 0.2198, 0.2461, 0.2053, 0.2433, 0.2113, 0.2315, 0.2505, 0.2275, 0.2526, 0.2318, 0.2198, 0.235, 0.2215, 0.2433, 0.2631, 0.2464, 0.2697, 0.2275, 0.2526, 0.2315, 0.2505, 0.2433, 0.2113, 0.2417, 0.2148, 0.2371, 0.2225, 0.235, 0.2215, 0.6935, 0.2462, 0.6817, 0.2591, 0.6844, 0.2543, 0.6909, 0.2451, 0.6895, 0.2171, 0.6935, 0.2462, 0.6909, 0.2451, 0.6874, 0.2181, 0.7015, 0.2505, 0.6766, 0.2699, 0.6787, 0.2658, 0.6975, 0.2483, 0.6965, 0.2132, 0.7015, 0.2505, 0.6975, 0.2483, 0.6927, 0.2153, 0.6758, 0.1962, 0.6965, 0.2132, 0.6927, 0.2153, 0.6781, 0.2008, 0.6895, 0.2171, 0.681, 0.2069, 0.6781, 0.2008, 0.6927, 0.2153, 0.6935, 0.2462, 0.6895, 0.2171, 0.6927, 0.2153, 0.6975, 0.2483, 0.6817, 0.2591, 0.6935, 0.2462, 0.6975, 0.2483, 0.6787, 0.2658, 0.681, 0.2069, 0.6895, 0.2171, 0.6874, 0.2181, 0.6827, 0.2104, 0.9575, 0.3029, 0.9575, 0.905, 0.8965, 0.905, 0.8965, 0.3029, 0.5502, 0.306, 0.5502, 0.9034, 0.5502, 0.9034, 0.5502, 0.306, 0.9899, 0.3029, 0.9899, 0.905, 0.9575, 0.905, 0.9575, 0.3029, 0.4845, 0.3029, 0.4845, 0.905, 0.4521, 0.905, 0.4521, 0.3029, 0.9899, 0.3029, 0.9899, 0.905, 0.9899, 0.905, 0.9899, 0.3029, 0.5455, 0.3029, 0.5455, 0.905, 0.4845, 0.905, 0.4845, 0.3029, 0.04873, 0.306, 0.04873, 0.9034, 0.01654, 0.9034, 0.01654, 0.306, 0.6276, 0.3029, 0.6276, 0.905, 0.5455, 0.905, 0.5455, 0.3029, 0.376, 0.306, 0.376, 0.9034, 0.2834, 0.9034, 0.2834, 0.306, 0.1092, 0.306, 0.1092, 0.9034, 0.04873, 0.9034, 0.04873, 0.306, 0.721, 0.3029, 0.721, 0.905, 0.6276, 0.905, 0.6276, 0.3029, 0.4575, 0.306, 0.4575, 0.9034, 0.376, 0.9034, 0.376, 0.306, 0.1907, 0.306, 0.1907, 0.9034, 0.1092, 0.9034, 0.1092, 0.306, 0.8144, 0.3029, 0.8144, 0.905, 0.721, 0.905, 0.721, 0.3029, 0.518, 0.306, 0.518, 0.9034, 0.4575, 0.9034, 0.4575, 0.306, 0.2834, 0.306, 0.2834, 0.9034, 0.1907, 0.9034, 0.1907, 0.306, 0.8965, 0.3029, 0.8965, 0.905, 0.8144, 0.905, 0.8144, 0.3029, 0.5502, 0.306, 0.5502, 0.9034, 0.518, 0.9034, 0.518, 0.306, 0.8965, 0.3029, 0.8807, 0.2585, 0.9362, 0.2585, 0.9575, 0.3029, 0.5502, 0.306, 0.5262, 0.262, 0.5262, 0.262, 0.5502, 0.306, 0.9575, 0.3029, 0.9362, 0.2585, 0.9657, 0.2585, 0.9899, 0.3029, 0.4521, 0.3029, 0.4763, 0.2585, 0.5058, 0.2585, 0.4845, 0.3029, 0.9899, 0.3029, 0.9657, 0.2585, 0.9657, 0.2585, 0.9899, 0.3029, 0.4845, 0.3029, 0.5058, 0.2585, 0.5613, 0.2585, 0.5455, 0.3029, 0.01654, 0.306, 0.04057, 0.262, 0.06986, 0.262, 0.04873, 0.306, 0.5455, 0.3029, 0.5613, 0.2585, 0.636, 0.2585, 0.6276, 0.3029, 0.2834, 0.306, 0.2834, 0.262, 0.3677, 0.262, 0.376, 0.306, 0.04873, 0.306, 0.06986, 0.262, 0.1249, 0.262, 0.1092, 0.306, 0.6276, 0.3029, 0.636, 0.2585, 0.721, 0.2585, 0.721, 0.3029, 0.376, 0.306, 0.3677, 0.262, 0.4418, 0.262, 0.4575, 0.306, 0.1092, 0.306, 0.1249, 0.262, 0.1991, 0.262, 0.1907, 0.306, 0.721, 0.3029, 0.721, 0.2585, 0.806, 0.2585, 0.8144, 0.3029, 0.4575, 0.306, 0.4418, 0.262, 0.4969, 0.262, 0.518, 0.306, 0.1907, 0.306, 0.1991, 0.262, 0.2834, 0.262, 0.2834, 0.306, 0.8144, 0.3029, 0.806, 0.2585, 0.8807, 0.2585, 0.8965, 0.3029, 0.518, 0.306, 0.4969, 0.262, 0.5262, 0.262, 0.5502, 0.306, 0.721, 0.2585, 0.721, 0.2236, 0.7927, 0.2236, 0.806, 0.2585, 0.4418, 0.262, 0.4172, 0.2274, 0.4636, 0.2274, 0.4969, 0.262, 0.1991, 0.262, 0.2122, 0.2274, 0.2834, 0.2274, 0.2834, 0.262, 0.806, 0.2585, 0.7927, 0.2236, 0.8558, 0.2236, 0.8807, 0.2585, 0.4969, 0.262, 0.4636, 0.2274, 0.4883, 0.2274, 0.5262, 0.262, 0.8807, 0.2585, 0.8558, 0.2236, 0.9027, 0.2236, 0.9362, 0.2585, 0.5262, 0.262, 0.4883, 0.2274, 0.4883, 0.2274, 0.5262, 0.262, 0.9362, 0.2585, 0.9027, 0.2236, 0.9276, 0.2236, 0.9657, 0.2585, 0.4763, 0.2585, 0.5145, 0.2236, 0.5394, 0.2236, 0.5058, 0.2585, 0.9657, 0.2585, 0.9276, 0.2236, 0.9276, 0.2236, 0.9657, 0.2585, 0.5058, 0.2585, 0.5394, 0.2236, 0.5862, 0.2236, 0.5613, 0.2585, 0.04057, 0.262, 0.07841, 0.2274, 0.1031, 0.2274, 0.06986, 0.262, 0.5613, 0.2585, 0.5862, 0.2236, 0.6493, 0.2236, 0.636, 0.2585, 0.2834, 0.262, 0.2834, 0.2274, 0.3546, 0.2274, 0.3677, 0.262, 0.06986, 0.262, 0.1031, 0.2274, 0.1496, 0.2274, 0.1249, 0.262, 0.636, 0.2585, 0.6493, 0.2236, 0.721, 0.2236, 0.721, 0.2585, 0.3677, 0.262, 0.3546, 0.2274, 0.4172, 0.2274, 0.4418, 0.262, 0.1249, 0.262, 0.1496, 0.2274, 0.2122, 0.2274, 0.1991, 0.262, 0.7927, 0.2236, 0.7714, 0.1944, 0.8156, 0.1944, 0.8558, 0.2236, 0.4636, 0.2274, 0.4099, 0.1983, 0.4272, 0.1983, 0.4883, 0.2274, 0.8558, 0.2236, 0.8156, 0.1944, 0.8485, 0.1944, 0.9027, 0.2236, 0.4883, 0.2274, 0.4272, 0.1983, 0.4272, 0.1983, 0.4883, 0.2274, 0.9027, 0.2236, 0.8485, 0.1944, 0.866, 0.1944, 0.9276, 0.2236, 0.5145, 0.2236, 0.576, 0.1944, 0.5935, 0.1944, 0.5394, 0.2236, 0.9276, 0.2236, 0.866, 0.1944, 0.866, 0.1944, 0.9276, 0.2236, 0.5394, 0.2236, 0.5935, 0.1944, 0.6264, 0.1944, 0.5862, 0.2236, 0.07841, 0.2274, 0.1395, 0.1983, 0.1569, 0.1983, 0.1031, 0.2274, 0.5862, 0.2236, 0.6264, 0.1944, 0.6707, 0.1944, 0.6493, 0.2236, 0.2834, 0.2274, 0.2834, 0.1983, 0.3333, 0.1983, 0.3546, 0.2274, 0.1031, 0.2274, 0.1569, 0.1983, 0.1895, 0.1983, 0.1496, 0.2274, 0.6493, 0.2236, 0.6707, 0.1944, 0.721, 0.1944, 0.721, 0.2236, 0.3546, 0.2274, 0.3333, 0.1983, 0.3773, 0.1983, 0.4172, 0.2274, 0.1496, 0.2274, 0.1895, 0.1983, 0.2334, 0.1983, 0.2122, 0.2274, 0.721, 0.2236, 0.721, 0.1944, 0.7714, 0.1944, 0.7927, 0.2236, 0.4172, 0.2274, 0.3773, 0.1983, 0.4099, 0.1983, 0.4636, 0.2274, 0.2122, 0.2274, 0.2334, 0.1983, 0.2834, 0.1983, 0.2834, 0.2274, 0.866, 0.1944, 0.7863, 0.1844, 0.7863, 0.1844, 0.866, 0.1944, 0.5935, 0.1944, 0.6636, 0.1844, 0.6784, 0.1844, 0.6264, 0.1944, 0.1395, 0.1983, 0.2186, 0.1885, 0.2264, 0.1885, 0.1569, 0.1983, 0.6264, 0.1944, 0.6784, 0.1844, 0.6983, 0.1844, 0.6707, 0.1944, 0.2834, 0.1983, 0.2834, 0.1885, 0.3059, 0.1885, 0.3333, 0.1983, 0.1569, 0.1983, 0.2264, 0.1885, 0.2411, 0.1885, 0.1895, 0.1983, 0.6707, 0.1944, 0.6983, 0.1844, 0.721, 0.1844, 0.721, 0.1944, 0.3333, 0.1983, 0.3059, 0.1885, 0.3256, 0.1885, 0.3773, 0.1983, 0.1895, 0.1983, 0.2411, 0.1885, 0.2609, 0.1885, 0.2334, 0.1983, 0.721, 0.1944, 0.721, 0.1844, 0.7437, 0.1844, 0.7714, 0.1944, 0.3773, 0.1983, 0.3256, 0.1885, 0.3403, 0.1885, 0.4099, 0.1983, 0.2334, 0.1983, 0.2609, 0.1885, 0.2834, 0.1885, 0.2834, 0.1983, 0.7714, 0.1944, 0.7437, 0.1844, 0.7636, 0.1844, 0.8156, 0.1944, 0.4099, 0.1983, 0.3403, 0.1885, 0.3481, 0.1885, 0.4272, 0.1983, 0.8156, 0.1944, 0.7636, 0.1844, 0.7784, 0.1844, 0.8485, 0.1944, 0.4272, 0.1983, 0.3481, 0.1885, 0.3481, 0.1885, 0.4272, 0.1983, 0.8485, 0.1944, 0.7784, 0.1844, 0.7863, 0.1844, 0.866, 0.1944, 0.576, 0.1944, 0.6557, 0.1844, 0.6636, 0.1844, 0.5935, 0.1944, 0.5294, 0.1787, 0.5247, 0.2054, 0.5111, 0.2289, 0.4904, 0.2463, 0.4649, 0.2555, 0.4378, 0.2555, 0.4123, 0.2463, 0.3916, 0.2289, 0.378, 0.2054, 0.3733, 0.1787, 0.378, 0.152, 0.3916, 0.1285, 0.4123, 0.1111, 0.4378, 0.1019, 0.4649, 0.1019, 0.4904, 0.1111, 0.5111, 0.1285, 0.5247, 0.152, 0.5535, 0.2836, 0.5692, 0.301, 0.5561, 0.3061, 0.5478, 0.2965, 0.596, 0.3344, 0.5634, 0.367, 0.5507, 0.3402, 0.568, 0.3245, 0.5301, 0.2824, 0.5535, 0.2836, 0.5478, 0.2965, 0.5351, 0.2956, 0.596, 0.2883, 0.596, 0.3344, 0.568, 0.3245, 0.5692, 0.301, 0.5116, 0.3216, 0.5127, 0.2982, 0.5256, 0.3039, 0.5248, 0.3165, 0.5634, 0.2557, 0.596, 0.2883, 0.5692, 0.301, 0.5535, 0.2836, 0.5507, 0.3402, 0.5273, 0.339, 0.533, 0.3262, 0.5457, 0.3271, 0.5692, 0.301, 0.568, 0.3245, 0.5552, 0.3187, 0.5561, 0.3061, 0.5273, 0.339, 0.5116, 0.3216, 0.5248, 0.3165, 0.533, 0.3262, 0.5173, 0.2557, 0.5634, 0.2557, 0.5535, 0.2836, 0.5301, 0.2824, 0.5478, 0.2965, 0.5561, 0.3061, 0.5552, 0.3187, 0.5457, 0.3271, 0.533, 0.3262, 0.5248, 0.3165, 0.5256, 0.3039, 0.5351, 0.2956, 0.4848, 0.2883, 0.5173, 0.2557, 0.5301, 0.2824, 0.5127, 0.2982, 0.4848, 0.3343, 0.4848, 0.2883, 0.5127, 0.2982, 0.5116, 0.3216, 0.5127, 0.2982, 0.5301, 0.2824, 0.5351, 0.2956, 0.5256, 0.3039, 0.5173, 0.3669, 0.4848, 0.3343, 0.5116, 0.3216, 0.5273, 0.339, 0.568, 0.3245, 0.5507, 0.3402, 0.5457, 0.3271, 0.5552, 0.3187, 0.5634, 0.367, 0.5173, 0.3669, 0.5273, 0.339, 0.5507, 0.3402, 0.5982, 0.1722, 0.6139, 0.1896, 0.6008, 0.1946, 0.5925, 0.185, 0.6407, 0.2229, 0.6082, 0.2555, 0.5954, 0.2287, 0.6128, 0.213, 0.5748, 0.171, 0.5982, 0.1722, 0.5925, 0.185, 0.5798, 0.1841, 0.6408, 0.1768, 0.6407, 0.2229, 0.6128, 0.213, 0.6139, 0.1896, 0.5563, 0.2101, 0.5575, 0.1867, 0.5703, 0.1924, 0.5695, 0.2051, 0.6082, 0.1442, 0.6408, 0.1768, 0.6139, 0.1896, 0.5982, 0.1722, 0.5954, 0.2287, 0.572, 0.2275, 0.5778, 0.2147, 0.5904, 0.2156, 0.6139, 0.1896, 0.6128, 0.213, 0.5999, 0.2073, 0.6008, 0.1946, 0.572, 0.2275, 0.5563, 0.2101, 0.5695, 0.2051, 0.5778, 0.2147, 0.5621, 0.1442, 0.6082, 0.1442, 0.5982, 0.1722, 0.5748, 0.171, 0.5925, 0.185, 0.6008, 0.1946, 0.5999, 0.2073, 0.5904, 0.2156, 0.5778, 0.2147, 0.5695, 0.2051, 0.5703, 0.1924, 0.5798, 0.1841, 0.5295, 0.1768, 0.5621, 0.1442, 0.5748, 0.171, 0.5575, 0.1867, 0.5295, 0.2229, 0.5295, 0.1768, 0.5575, 0.1867, 0.5563, 0.2101, 0.5575, 0.1867, 0.5748, 0.171, 0.5798, 0.1841, 0.5703, 0.1924, 0.5621, 0.2555, 0.5295, 0.2229, 0.5563, 0.2101, 0.572, 0.2275, 0.6128, 0.213, 0.5954, 0.2287, 0.5904, 0.2156, 0.5999, 0.2073, 0.6082, 0.2555, 0.5621, 0.2555, 0.572, 0.2275, 0.5954, 0.2287, 0.6415, 0.2824, 0.6649, 0.2836, 0.6591, 0.2965, 0.6465, 0.2955, 0.7074, 0.2883, 0.7074, 0.3344, 0.6794, 0.3245, 0.6806, 0.3011, 0.6241, 0.2982, 0.6415, 0.2824, 0.6465, 0.2955, 0.637, 0.3039, 0.6748, 0.2557, 0.7074, 0.2883, 0.6806, 0.3011, 0.6649, 0.2836, 0.6387, 0.339, 0.623, 0.3216, 0.6361, 0.3166, 0.6444, 0.3262, 0.6287, 0.2557, 0.6748, 0.2557, 0.6649, 0.2836, 0.6415, 0.2824, 0.6794, 0.3245, 0.6621, 0.3402, 0.6571, 0.3271, 0.6666, 0.3188, 0.6649, 0.2836, 0.6806, 0.3011, 0.6674, 0.3061, 0.6591, 0.2965, 0.6621, 0.3402, 0.6387, 0.339, 0.6444, 0.3262, 0.6571, 0.3271, 0.5962, 0.2883, 0.6287, 0.2557, 0.6415, 0.2824, 0.6241, 0.2982, 0.6465, 0.2955, 0.6591, 0.2965, 0.6674, 0.3061, 0.6666, 0.3188, 0.6571, 0.3271, 0.6444, 0.3262, 0.6361, 0.3166, 0.637, 0.3039, 0.5962, 0.3344, 0.5962, 0.2883, 0.6241, 0.2982, 0.623, 0.3216, 0.6288, 0.367, 0.5962, 0.3344, 0.623, 0.3216, 0.6387, 0.339, 0.623, 0.3216, 0.6241, 0.2982, 0.637, 0.3039, 0.6361, 0.3166, 0.6749, 0.367, 0.6288, 0.367, 0.6387, 0.339, 0.6621, 0.3402, 0.6806, 0.3011, 0.6794, 0.3245, 0.6666, 0.3188, 0.6674, 0.3061, 0.7074, 0.3344, 0.6749, 0.367, 0.6621, 0.3402, 0.6794, 0.3245, 0.4001, 0.3215, 0.4013, 0.2982, 0.4141, 0.3039, 0.4132, 0.3165, 0.406, 0.2557, 0.4521, 0.2557, 0.4422, 0.2836, 0.4188, 0.2825, 0.4159, 0.3389, 0.4001, 0.3215, 0.4132, 0.3165, 0.4216, 0.3261, 0.3734, 0.2882, 0.406, 0.2557, 0.4188, 0.2825, 0.4013, 0.2982, 0.4567, 0.3244, 0.4393, 0.3401, 0.4343, 0.327, 0.4439, 0.3186, 0.3733, 0.3343, 0.3734, 0.2882, 0.4013, 0.2982, 0.4001, 0.3215, 0.4422, 0.2836, 0.4579, 0.301, 0.4448, 0.306, 0.4365, 0.2964, 0.4013, 0.2982, 0.4188, 0.2825, 0.4238, 0.2956, 0.4141, 0.3039, 0.4579, 0.301, 0.4567, 0.3244, 0.4439, 0.3186, 0.4448, 0.306, 0.4059, 0.3669, 0.3733, 0.3343, 0.4001, 0.3215, 0.4159, 0.3389, 0.4132, 0.3165, 0.4141, 0.3039, 0.4238, 0.2956, 0.4365, 0.2964, 0.4448, 0.306, 0.4439, 0.3186, 0.4343, 0.327, 0.4216, 0.3261, 0.452, 0.3669, 0.4059, 0.3669, 0.4159, 0.3389, 0.4393, 0.3401, 0.4847, 0.3343, 0.452, 0.3669, 0.4393, 0.3401, 0.4567, 0.3244, 0.4393, 0.3401, 0.4159, 0.3389, 0.4216, 0.3261, 0.4343, 0.327, 0.4847, 0.2882, 0.4847, 0.3343, 0.4567, 0.3244, 0.4579, 0.301, 0.4188, 0.2825, 0.4422, 0.2836, 0.4365, 0.2964, 0.4238, 0.2956, 0.4521, 0.2557, 0.4847, 0.2882, 0.4579, 0.301, 0.4422, 0.2836, 0.9899, 0.905, 0.9557, 0.9445, 0.9274, 0.9445, 0.9575, 0.905, 0.4845, 0.905, 0.5147, 0.9445, 0.4864, 0.9445, 0.4521, 0.905, 0.9899, 0.905, 0.9557, 0.9445, 0.9557, 0.9445, 0.9899, 0.905, 0.5455, 0.905, 0.5678, 0.9445, 0.5147, 0.9445, 0.4845, 0.905, 0.04873, 0.9034, 0.07862, 0.9426, 0.05053, 0.9426, 0.01654, 0.9034, 0.6276, 0.905, 0.6395, 0.9445, 0.5678, 0.9445, 0.5455, 0.905, 0.376, 0.9034, 0.3642, 0.9426, 0.2834, 0.9426, 0.2834, 0.9034, 0.1092, 0.9034, 0.1314, 0.9426, 0.07862, 0.9426, 0.04873, 0.9034, 0.721, 0.905, 0.721, 0.9445, 0.6395, 0.9445, 0.6276, 0.905, 0.4575, 0.9034, 0.4353, 0.9426, 0.3642, 0.9426, 0.376, 0.9034, 0.1907, 0.9034, 0.2025, 0.9426, 0.1314, 0.9426, 0.1092, 0.9034, 0.8144, 0.905, 0.8025, 0.9445, 0.721, 0.9445, 0.721, 0.905, 0.518, 0.9034, 0.4881, 0.9426, 0.4353, 0.9426, 0.4575, 0.9034, 0.2834, 0.9034, 0.2834, 0.9426, 0.2025, 0.9426, 0.1907, 0.9034, 0.8965, 0.905, 0.8742, 0.9445, 0.8025, 0.9445, 0.8144, 0.905, 0.5502, 0.9034, 0.5162, 0.9426, 0.4881, 0.9426, 0.518, 0.9034, 0.9575, 0.905, 0.9274, 0.9445, 0.8742, 0.9445, 0.8965, 0.905, 0.5502, 0.9034, 0.5162, 0.9426, 0.5162, 0.9426, 0.5502, 0.9034, 0.8025, 0.9445, 0.7772, 0.9814, 0.721, 0.9814, 0.721, 0.9445, 0.4881, 0.9426, 0.4246, 0.9793, 0.3882, 0.9793, 0.4353, 0.9426, 0.2834, 0.9426, 0.2834, 0.9793, 0.2276, 0.9793, 0.2025, 0.9426, 0.8742, 0.9445, 0.8267, 0.9814, 0.7772, 0.9814, 0.8025, 0.9445, 0.5162, 0.9426, 0.444, 0.9793, 0.4246, 0.9793, 0.4881, 0.9426, 0.9274, 0.9445, 0.8633, 0.9814, 0.8267, 0.9814, 0.8742, 0.9445, 0.5162, 0.9426, 0.444, 0.9793, 0.444, 0.9793, 0.5162, 0.9426, 0.9557, 0.9445, 0.8829, 0.9814, 0.8633, 0.9814, 0.9274, 0.9445, 0.5147, 0.9445, 0.5787, 0.9814, 0.5592, 0.9814, 0.4864, 0.9445, 0.9557, 0.9445, 0.8829, 0.9814, 0.8829, 0.9814, 0.9557, 0.9445, 0.5678, 0.9445, 0.6154, 0.9814, 0.5787, 0.9814, 0.5147, 0.9445, 0.07862, 0.9426, 0.1421, 0.9793, 0.1228, 0.9793, 0.05053, 0.9426, 0.6395, 0.9445, 0.6648, 0.9814, 0.6154, 0.9814, 0.5678, 0.9445, 0.3642, 0.9426, 0.3392, 0.9793, 0.2834, 0.9793, 0.2834, 0.9426, 0.1314, 0.9426, 0.1785, 0.9793, 0.1421, 0.9793, 0.07862, 0.9426, 0.721, 0.9445, 0.721, 0.9814, 0.6648, 0.9814, 0.6395, 0.9445, 0.4353, 0.9426, 0.3882, 0.9793, 0.3392, 0.9793, 0.3642, 0.9426, 0.2025, 0.9426, 0.2276, 0.9793, 0.1785, 0.9793, 0.1314, 0.9426, 0.8267, 0.9814, 0.8093, 0.9923, 0.768, 0.9923, 0.7772, 0.9814, 0.444, 0.9793, 0.4176, 0.9901, 0.4014, 0.9901, 0.4246, 0.9793, 0.8633, 0.9814, 0.84, 0.9923, 0.8093, 0.9923, 0.8267, 0.9814, 0.444, 0.9793, 0.4176, 0.9901, 0.4176, 0.9901, 0.444, 0.9793, 0.8829, 0.9814, 0.8563, 0.9923, 0.84, 0.9923, 0.8633, 0.9814, 0.5787, 0.9814, 0.6021, 0.9923, 0.5857, 0.9923, 0.5592, 0.9814, 0.8829, 0.9814, 0.8563, 0.9923, 0.8563, 0.9923, 0.8829, 0.9814, 0.6154, 0.9814, 0.6327, 0.9923, 0.6021, 0.9923, 0.5787, 0.9814, 0.1421, 0.9793, 0.1653, 0.9901, 0.1491, 0.9901, 0.1228, 0.9793, 0.6648, 0.9814, 0.674, 0.9923, 0.6327, 0.9923, 0.6154, 0.9814, 0.3392, 0.9793, 0.33, 0.9901, 0.2834, 0.9901, 0.2834, 0.9793, 0.1785, 0.9793, 0.1958, 0.9901, 0.1653, 0.9901, 0.1421, 0.9793, 0.721, 0.9814, 0.721, 0.9923, 0.674, 0.9923, 0.6648, 0.9814, 0.3882, 0.9793, 0.371, 0.9901, 0.33, 0.9901, 0.3392, 0.9793, 0.2276, 0.9793, 0.2368, 0.9901, 0.1958, 0.9901, 0.1785, 0.9793, 0.7772, 0.9814, 0.768, 0.9923, 0.721, 0.9923, 0.721, 0.9814, 0.4246, 0.9793, 0.4014, 0.9901, 0.371, 0.9901, 0.3882, 0.9793, 0.2834, 0.9793, 0.2834, 0.9901, 0.2368, 0.9901, 0.2276, 0.9793, 0.4417, 0.284, 0.4331, 0.2359, 0.4387, 0.2359, 0.447, 0.282, 0.6828, 0.1478, 0.7081, 0.1888, 0.703, 0.1908, 0.6788, 0.1516, 0.4331, 0.2359, 0.4417, 0.1882, 0.4468, 0.19, 0.4387, 0.2359, 0.6848, 0.3264, 0.6471, 0.3579, 0.6442, 0.3531, 0.6805, 0.3229, 0.7081, 0.1888, 0.7173, 0.2362, 0.7118, 0.2363, 0.703, 0.1908, 0.4417, 0.1882, 0.4661, 0.1468, 0.4702, 0.1503, 0.4468, 0.19, 0.6471, 0.3579, 0.6006, 0.3747, 0.5996, 0.3692, 0.6442, 0.3531, 0.7173, 0.2362, 0.7092, 0.2841, 0.704, 0.2823, 0.7118, 0.2363, 0.4661, 0.1468, 0.5037, 0.117, 0.5063, 0.1218, 0.4702, 0.1503, 0.6006, 0.3747, 0.5511, 0.3747, 0.552, 0.3692, 0.5996, 0.3692, 0.7092, 0.2841, 0.6848, 0.3264, 0.6805, 0.3229, 0.704, 0.2823, 0.5037, 0.117, 0.5496, 0.1025, 0.5504, 0.1079, 0.5063, 0.1218, 0.5511, 0.3747, 0.5046, 0.3579, 0.5073, 0.353, 0.552, 0.3692, 0.5496, 0.1025, 0.5982, 0.1048, 0.5973, 0.1103, 0.5504, 0.1079, 0.5046, 0.3579, 0.4666, 0.3264, 0.4708, 0.3227, 0.5073, 0.353, 0.5982, 0.1048, 0.6446, 0.1187, 0.6421, 0.1236, 0.5973, 0.1103, 0.4666, 0.3264, 0.4417, 0.284, 0.447, 0.282, 0.4708, 0.3227, 0.6446, 0.1187, 0.6828, 0.1478, 0.6788, 0.1516, 0.6421, 0.1236, 0.6442, 0.3531, 0.5996, 0.3692, 0.552, 0.3692, 0.5073, 0.353, 0.4708, 0.3227, 0.447, 0.282, 0.4387, 0.2359, 0.4468, 0.19, 0.4702, 0.1503, 0.5063, 0.1218, 0.5504, 0.1079, 0.5973, 0.1103, 0.6421, 0.1236, 0.6788, 0.1516, 0.703, 0.1908, 0.7118, 0.2363, 0.704, 0.2823, 0.6805, 0.3229, 0.4646, 0.374, 0.5142, 0.3651, 0.5148, 0.3667, 0.4646, 0.3757, 0.3648, 0.3437, 0.4141, 0.3664, 0.4136, 0.368, 0.3641, 0.3454, 0.5589, 0.1209, 0.5092, 0.09847, 0.5097, 0.09679, 0.5596, 0.1193, 0.4089, 0.1005, 0.3612, 0.124, 0.3605, 0.1225, 0.4084, 0.09888, 0.5142, 0.3651, 0.5622, 0.3419, 0.563, 0.3435, 0.5148, 0.3667, 0.4141, 0.3664, 0.4646, 0.374, 0.4646, 0.3757, 0.4136, 0.368, 0.5092, 0.09847, 0.4585, 0.09119, 0.4584, 0.0895, 0.5097, 0.09679, 0.4585, 0.09119, 0.4089, 0.1005, 0.4084, 0.09888, 0.4584, 0.0895, 0.1451, 0.05639, 0.3102, 0.05639, 0.3102, 0.07566, 0.1451, 0.07566, 0.1451, 0.06745, 0.3102, 0.06745, 0.3102, 0.04381, 0.1451, 0.04381, 0.1451, 0.02017, 0.3102, 0.02017, 0.3102, 0.007591, 0.1451, 0.007591, 0.1451, 0.03123, 0.3102, 0.03123, 0.3102, 0.05639, 0.1451, 0.05639, 0.1451, 0.08003, 0.3102, 0.08003, 0.3102, 0.06745, 0.1451, 0.06745, 0.1451, 0.04381, 0.3102, 0.04381, 0.3102, 0.02017, 0.1451, 0.02017, 0.1451, 0.01196, 0.3102, 0.01196, 0.3102, 0.03123, 0.1451, 0.03123, 0.1451, 0.07566, 0.3102, 0.07566, 0.3102, 0.08003, 0.1451, 0.08003, 0.1451, 0.007591, 0.3102, 0.007591, 0.3102, 0.01196, 0.1451, 0.01196, 0.325, 0.01676, 0.325, 0.006238, 0.5247, 0.006238, 0.5247, 0.01676, 0.325, 0.01676, 0.325, 0.04215, 0.5247, 0.04215, 0.5247, 0.01676, 0.325, 0.06755, 0.325, 0.07807, 0.5247, 0.07807, 0.5247, 0.06755, 0.325, 0.07807, 0.325, 0.06755, 0.5247, 0.06755, 0.5247, 0.07807, 0.325, 0.04215, 0.325, 0.01676, 0.5247, 0.01676, 0.5247, 0.04215, 0.325, 0.006238, 0.325, 0.01676, 0.5247, 0.01676, 0.5247, 0.006238, 0.325, 0.04215, 0.325, 0.06755, 0.5247, 0.06755, 0.5247, 0.04215, 0.325, 0.06755, 0.325, 0.04215, 0.5247, 0.04215, 0.5247, 0.06755, 0.269, 0.05615, 0.269, 0.05443, 0.269, 0.05, 0.269, 0.05679, 0.269, 0.0326, 0.269, 0.0419, 0.269, 0.05151, 0.269, 0.03182, 0.2154, 0.02515, 0.2603, 0.02515, 0.2603, 0.03352, 0.2154, 0.02956, 0.269, 0.05443, 0.269, 0.04685, 0.269, 0.05, 0.269, 0.02937, 0.269, 0.02765, 0.269, 0.0264, 0.269, 0.0419, 0.269, 0.0512, 0.269, 0.05151, 0.269, 0.03695, 0.269, 0.02937, 0.269, 0.0264, 0.269, 0.03276, 0.2154, 0.02956, 0.2603, 0.03352, 0.2603, 0.05027, 0.2154, 0.05423, 0.269, 0.04685, 0.269, 0.03695, 0.269, 0.03276, 0.269, 0.05, 0.2154, 0.02956, 0.2603, 0.03352, 0.2603, 0.02515, 0.2154, 0.02515, 0.2154, 0.05423, 0.2603, 0.05027, 0.2603, 0.03352, 0.2154, 0.02956, 0.269, 0.0512, 0.269, 0.05615, 0.269, 0.05679, 0.269, 0.05151, 0.2154, 0.05865, 0.2603, 0.05865, 0.2603, 0.05027, 0.2154, 0.05423, 0.2154, 0.05423, 0.2603, 0.05027, 0.2603, 0.05865, 0.2154, 0.05865, 0.269, 0.03695, 0.269, 0.04685, 0.3009, 0.04685, 0.3009, 0.03695, 0.269, 0.0326, 0.269, 0.02765, 0.3009, 0.02765, 0.3009, 0.0326, 0.269, 0.0512, 0.269, 0.0419, 0.3009, 0.0419, 0.3009, 0.0512, 0.269, 0.04685, 0.269, 0.05443, 0.3009, 0.05443, 0.3009, 0.04685, 0.269, 0.02765, 0.269, 0.02937, 0.3009, 0.02937, 0.3009, 0.02765, 0.269, 0.05443, 0.269, 0.05615, 0.3009, 0.05615, 0.3009, 0.05443, 0.269, 0.02937, 0.269, 0.03695, 0.3009, 0.03695, 0.3009, 0.02937, 0.269, 0.0419, 0.269, 0.0326, 0.3009, 0.0326, 0.3009, 0.0419, 0.269, 0.05615, 0.269, 0.0512, 0.3009, 0.0512, 0.3009, 0.05615, 0.269, 0.0264, 0.269, 0.03182, 0.2603, 0.03352, 0.2603, 0.02515, 0.269, 0.03276, 0.269, 0.0264, 0.2603, 0.02515, 0.2603, 0.03352, 0.269, 0.05, 0.269, 0.03276, 0.2603, 0.03352, 0.2603, 0.05027, 0.269, 0.05679, 0.269, 0.05, 0.2603, 0.05027, 0.2603, 0.05865, 0.269, 0.05151, 0.269, 0.05679, 0.2603, 0.05865, 0.2603, 0.05027, 0.269, 0.03182, 0.269, 0.05151, 0.2603, 0.05027, 0.2603, 0.03352, 0.269, 0.02765, 0.269, 0.0326, 0.269, 0.03182, 0.269, 0.0264, 0.2154, 0.02515, 0.2154, 0.02956, 0.2154, 0.05423, 0.2154, 0.05865, 0.2154, 0.05423, 0.2154, 0.02956, 0.2545, 0.0804, 0.2545, 0.06988, 0.2545, 0.06988, 0.2545, 0.0804, 0.2545, 0.04448, 0.2545, 0.01909, 0.2545, 0.01909, 0.2545, 0.04448, 0.2545, 0.008568, 0.2545, 0.01909, 0.2545, 0.01909, 0.2545, 0.008568, 0.2545, 0.04448, 0.2545, 0.06988, 0.2545, 0.06988, 0.2545, 0.04448, 0.2545, 0.06988, 0.2545, 0.04448, 0.2545, 0.04448, 0.2545, 0.06988, 0.2545, 0.01909, 0.2545, 0.008568, 0.2545, 0.008568, 0.2545, 0.01909, 0.2545, 0.01909, 0.2545, 0.04448, 0.2545, 0.04448, 0.2545, 0.01909, 0.2545, 0.06988, 0.2545, 0.0804, 0.2545, 0.0804, 0.2545, 0.06988, 0.2545, 0.01909, 0.2545, 0.04448, 0.2545, 0.04448, 0.2545, 0.01909, 0.2545, 0.06988, 0.2545, 0.0804, 0.2545, 0.0804, 0.2545, 0.06988, 0.2545, 0.0804, 0.2545, 0.06988, 0.2545, 0.06988, 0.2545, 0.0804, 0.2545, 0.04448, 0.2545, 0.01909, 0.2545, 0.01909, 0.2545, 0.04448, 0.2545, 0.008568, 0.2545, 0.01909, 0.2545, 0.01909, 0.2545, 0.008568, 0.2545, 0.04448, 0.2545, 0.06988, 0.2545, 0.06988, 0.2545, 0.04448, 0.2545, 0.06988, 0.2545, 0.04448, 0.2545, 0.04448, 0.2545, 0.06988, 0.2545, 0.01909, 0.2545, 0.008568, 0.2545, 0.008568, 0.2545, 0.01909, 0.3792, 0.06322, 0.3692, 0.06815, 0.3591, 0.06497, 0.355, 0.05556, 0.3591, 0.04542, 0.3692, 0.04049, 0.3792, 0.04367, 0.3834, 0.05308])
me_refrigerant410acylindergeometry.materials.append(mat_refrigerant410acylindermaterial)
me_refrigerant410acylindergeometry.use_remesh_preserve_volume = False
me_refrigerant410acylindergeometry.use_remesh_preserve_attributes = False
me_refrigerant410acylindergeometry.use_mirror_vertex_groups = False
me_refrigerant410acylindergeometry.update()
me_refrigerant410acylinderhandlegeometry = bpy.data.meshes.new('refrigerant410ACylinderHandleGeometry')
me_refrigerant410acylinderhandlegeometry.from_pydata([(1.356e-10, 0.004175, 0.0), (-0.002952, 0.002952, 0.0), (-0.004175, -1.147e-10, 0.0), (-0.002952, -0.002952, 0.0), (5.006e-10, -0.004175, 0.0), (0.002952, -0.002952, 0.0), (0.004175, 1.176e-10, 0.0), (0.002952, 0.002952, 0.0), (1.356e-10, 0.004175, 0.006225), (-0.002952, 0.002952, 0.006225), (-0.004175, -1.147e-10, 0.006225), (-0.002952, -0.002952, 0.006225), (5.006e-10, -0.004175, 0.006225), (0.002952, -0.002952, 0.006225), (0.004175, 1.176e-10, 0.006225), (0.002952, 0.002952, 0.006225), (-9.943e-12, 0.005908, 0.006225), (-0.00384, 0.004177, 0.006225), (-0.005431, -1.985e-10, 0.006225), (-0.00384, -0.004177, 0.006225), (4.649e-10, -0.005908, 0.006225), (0.00384, -0.004177, 0.006225), (0.005431, 1.302e-10, 0.006225), (0.00384, 0.004177, 0.006225), (-9.943e-12, 0.005908, 0.01279), (-0.00384, 0.004177, 0.01279), (-0.005431, -1.985e-10, 0.01279), (-0.00384, -0.004177, 0.01279), (4.649e-10, -0.005908, 0.01279), (0.00384, -0.004177, 0.01279), (0.005431, 1.302e-10, 0.01279), (0.00384, 0.004177, 0.01279), (-0.0179, 0.002942, 0.006225), (-0.0179, -0.002942, 0.006225), (0.0179, -0.002942, 0.006225), (0.0179, 0.002942, 0.006225), (-0.0179, 0.002942, 0.01279), (-0.0179, -0.002942, 0.01279), (0.0179, -0.002942, 0.01279), (0.0179, 0.002942, 0.01279), (-0.019, 0.001291, 0.006225), (-0.019, -0.001291, 0.006225), (-0.01839, -1.985e-10, 0.006225), (-0.01936, -3.254e-10, 0.006225), (0.019, -0.001291, 0.006225), (0.019, 0.001291, 0.006225), (0.01839, 1.302e-10, 0.006225), (0.01936, -7.196e-11, 0.006225), (-0.019, -0.001291, 0.01279), (-0.019, 0.001291, 0.01279), (-0.01839, -1.985e-10, 0.01279), (-0.01936, -2.09e-10, 0.01279), (0.019, 0.001291, 0.01279), (0.019, -0.001291, 0.01279), (0.01839, 1.302e-10, 0.01279), (0.01936, 1.609e-10, 0.01279)], [], [(2, 10, 9, 1), (7, 15, 14, 6), (5, 13, 12, 4), (3, 11, 10, 2), (1, 9, 8, 0), (0, 8, 15, 7), (6, 14, 13, 5), (4, 12, 11, 3), (13, 21, 20, 12), (11, 19, 18, 10), (9, 17, 16, 8), (8, 16, 23, 15), (14, 22, 21, 13), (12, 20, 19, 11), (10, 18, 17, 9), (15, 23, 22, 14), (21, 29, 28, 20), (17, 25, 24, 16), (16, 24, 31, 23), (20, 28, 27, 19), (25, 26, 27, 28, 29, 30, 31, 24), (45, 35, 39, 52), (17, 32, 36, 25), (18, 42, 40, 32, 17), (21, 34, 38, 29), (22, 46, 44, 34, 21), (27, 37, 33, 19), (26, 50, 48, 37, 27), (31, 39, 35, 23), (30, 54, 52, 39, 31), (29, 38, 53, 54, 30), (41, 33, 37, 48), (23, 35, 45, 46, 22), (25, 36, 49, 50, 26), (19, 33, 41, 42, 18), (34, 44, 53, 38), (40, 42, 43), (43, 42, 41), (44, 46, 47), (47, 46, 45), (48, 50, 51), (51, 50, 49), (52, 54, 55), (55, 54, 53), (44, 47, 55, 53), (47, 45, 52, 55), (40, 43, 51, 49), (43, 41, 48, 51), (32, 40, 49, 36)])
me_refrigerant410acylinderhandlegeometry.polygons.foreach_set('use_smooth', [True] * 49)
_uv = me_refrigerant410acylinderhandlegeometry.uv_layers.new(name='UVMap')
_uv.uv.foreach_set('vector', [0.0703, 0.03265, 0.06963, 0.0494, 0.07223, 0.0494, 0.0727, 0.03265, 0.08428, 0.03265, 0.08475, 0.0494, 0.08734, 0.0494, 0.08667, 0.03265, 0.08428, 0.03265, 0.08475, 0.0494, 0.07849, 0.0494, 0.07849, 0.03265, 0.0727, 0.03265, 0.07223, 0.0494, 0.06963, 0.0494, 0.0703, 0.03265, 0.0727, 0.03265, 0.07223, 0.0494, 0.07849, 0.0494, 0.07849, 0.03265, 0.07849, 0.03265, 0.07849, 0.0494, 0.08475, 0.0494, 0.08428, 0.03265, 0.08667, 0.03265, 0.08734, 0.0494, 0.08475, 0.0494, 0.08428, 0.03265, 0.07849, 0.03265, 0.07849, 0.0494, 0.07223, 0.0494, 0.0727, 0.03265, 0.08475, 0.0494, 0.08663, 0.0494, 0.07849, 0.0494, 0.07849, 0.0494, 0.07223, 0.0494, 0.07034, 0.0494, 0.06697, 0.0494, 0.06963, 0.0494, 0.07223, 0.0494, 0.07034, 0.0494, 0.07849, 0.0494, 0.07849, 0.0494, 0.07849, 0.0494, 0.07849, 0.0494, 0.08663, 0.0494, 0.08475, 0.0494, 0.08734, 0.0494, 0.09001, 0.0494, 0.08663, 0.0494, 0.08475, 0.0494, 0.07849, 0.0494, 0.07849, 0.0494, 0.07034, 0.0494, 0.07223, 0.0494, 0.06963, 0.0494, 0.06697, 0.0494, 0.07034, 0.0494, 0.07223, 0.0494, 0.08475, 0.0494, 0.08663, 0.0494, 0.09001, 0.0494, 0.08734, 0.0494, 0.08663, 0.0494, 0.08702, 0.06398, 0.07833, 0.06398, 0.07849, 0.0494, 0.07034, 0.0494, 0.06965, 0.06398, 0.07833, 0.06398, 0.07849, 0.0494, 0.07849, 0.0494, 0.07833, 0.06398, 0.08702, 0.06398, 0.08663, 0.0494, 0.07849, 0.0494, 0.07833, 0.06398, 0.06965, 0.06398, 0.07034, 0.0494, 0.06965, 0.06398, 0.06606, 0.06398, 0.06965, 0.06398, 0.07833, 0.06398, 0.08702, 0.06398, 0.09061, 0.06398, 0.08702, 0.06398, 0.07833, 0.06398, 0.118, 0.05033, 0.1157, 0.05033, 0.1182, 0.06136, 0.1207, 0.06136, 0.07034, 0.0494, 0.03974, 0.0494, 0.03724, 0.06136, 0.06965, 0.06398, 0.06697, 0.0494, 0.0387, 0.0494, 0.03741, 0.0494, 0.03974, 0.0494, 0.07034, 0.0494, 0.08663, 0.0494, 0.1157, 0.05033, 0.1182, 0.06136, 0.08702, 0.06398, 0.09001, 0.0494, 0.1167, 0.05033, 0.118, 0.05033, 0.1157, 0.05033, 0.08663, 0.0494, 0.06965, 0.06398, 0.03724, 0.06136, 0.03974, 0.0494, 0.07034, 0.0494, 0.06606, 0.06398, 0.03613, 0.06136, 0.03476, 0.06136, 0.03724, 0.06136, 0.06965, 0.06398, 0.08702, 0.06398, 0.1182, 0.06136, 0.1157, 0.05033, 0.08663, 0.0494, 0.09061, 0.06398, 0.1193, 0.06136, 0.1207, 0.06136, 0.1182, 0.06136, 0.08702, 0.06398, 0.08702, 0.06398, 0.1182, 0.06136, 0.1207, 0.06136, 0.1193, 0.06136, 0.09061, 0.06398, 0.03741, 0.0494, 0.03974, 0.0494, 0.03724, 0.06136, 0.03476, 0.06136, 0.08663, 0.0494, 0.1157, 0.05033, 0.118, 0.05033, 0.1167, 0.05033, 0.09001, 0.0494, 0.06965, 0.06398, 0.03724, 0.06136, 0.03476, 0.06136, 0.03613, 0.06136, 0.06606, 0.06398, 0.07034, 0.0494, 0.03974, 0.0494, 0.03741, 0.0494, 0.0387, 0.0494, 0.06697, 0.0494, 0.1157, 0.05033, 0.118, 0.05033, 0.1207, 0.06136, 0.1182, 0.06136, 0.03741, 0.0494, 0.0387, 0.0494, 0.03666, 0.0494, 0.03666, 0.0494, 0.0387, 0.0494, 0.03741, 0.0494, 0.118, 0.05033, 0.1167, 0.05033, 0.1188, 0.05033, 0.1188, 0.05033, 0.1167, 0.05033, 0.118, 0.05033, 0.03476, 0.06136, 0.03613, 0.06136, 0.03396, 0.06136, 0.03396, 0.06136, 0.03613, 0.06136, 0.03476, 0.06136, 0.1207, 0.06136, 0.1193, 0.06136, 0.1215, 0.06136, 0.1215, 0.06136, 0.1193, 0.06136, 0.1207, 0.06136, 0.118, 0.05033, 0.1188, 0.05033, 0.1215, 0.06136, 0.1207, 0.06136, 0.1188, 0.05033, 0.118, 0.05033, 0.1207, 0.06136, 0.1215, 0.06136, 0.03741, 0.0494, 0.03666, 0.0494, 0.03396, 0.06136, 0.03476, 0.06136, 0.03666, 0.0494, 0.03741, 0.0494, 0.03476, 0.06136, 0.03396, 0.06136, 0.03974, 0.0494, 0.03741, 0.0494, 0.03476, 0.06136, 0.03724, 0.06136])
me_refrigerant410acylinderhandlegeometry.materials.append(mat_refrigerant410acylindermaterial)
me_refrigerant410acylinderhandlegeometry.use_remesh_preserve_volume = False
me_refrigerant410acylinderhandlegeometry.use_remesh_preserve_attributes = False
me_refrigerant410acylinderhandlegeometry.use_mirror_vertex_groups = False
me_refrigerant410acylinderhandlegeometry.update()

# ---- objects
ob_lamp_007 = bpy.data.objects.new('Lamp.007', light_lamp_007)
ob_lamp_006 = bpy.data.objects.new('Lamp.006', light_lamp_006)
ob_lamp_005 = bpy.data.objects.new('Lamp.005', light_lamp_005)
ob_lamp_004 = bpy.data.objects.new('Lamp.004', light_lamp_004)
ob_lamp_003 = bpy.data.objects.new('Lamp.003', light_lamp_003)
ob_lamp_002 = bpy.data.objects.new('Lamp.002', light_lamp_002)
ob_lamp_001 = bpy.data.objects.new('Lamp.001', light_lamp_001)
ob_refrigerant410acylinder = bpy.data.objects.new('refrigerant410ACylinder', me_refrigerant410acylindergeometry)
ob_refrigerant410acylinderhandle = bpy.data.objects.new('refrigerant410ACylinderHandle', me_refrigerant410acylinderhandlegeometry)
ob_lamp = bpy.data.objects.new('Lamp', light_lamp)

# ---- transforms, parenting, visibility, modifiers, constraints
ob_lamp_007.location = (0.2866, 2.546, -1.218)
ob_lamp_007.rotation_euler = (0.6503, 0.05522, 2.772)
ob_lamp_007.scale = (7.125, 7.125, 7.125)
ob_lamp_007.lock_rotations_4d = False
ob_lamp_007.empty_display_type = 'ARROWS'
ob_lamp_007.color = (0.0, 0.0, 0.0, 0.0)
ob_lamp_007.lineart.crease_threshold = 0.0
ob_lamp_006.location = (-0.2759, -2.518, -1.218)
ob_lamp_006.rotation_euler = (0.6503, 0.05522, 2.772)
ob_lamp_006.scale = (7.125, 7.125, 7.125)
ob_lamp_006.lock_rotations_4d = False
ob_lamp_006.empty_display_type = 'ARROWS'
ob_lamp_006.color = (0.0, 0.0, 0.0, 0.0)
ob_lamp_006.lineart.crease_threshold = 0.0
ob_lamp_005.location = (-2.486, -0.5176, -1.218)
ob_lamp_005.rotation_euler = (0.6503, 0.05522, 1.522)
ob_lamp_005.scale = (7.125, 7.125, 7.125)
ob_lamp_005.lock_rotations_4d = False
ob_lamp_005.empty_display_type = 'ARROWS'
ob_lamp_005.color = (0.0, 0.0, 0.0, 0.0)
ob_lamp_005.lineart.crease_threshold = 0.0
ob_lamp_004.location = (2.497, 0.5455, -1.218)
ob_lamp_004.rotation_euler = (0.6503, 0.05522, 1.522)
ob_lamp_004.scale = (7.125, 7.125, 7.125)
ob_lamp_004.lock_rotations_4d = False
ob_lamp_004.empty_display_type = 'ARROWS'
ob_lamp_004.color = (0.0, 0.0, 0.0, 0.0)
ob_lamp_004.lineart.crease_threshold = 0.0
ob_lamp_003.location = (0.2799, -0.2151, 1.485)
ob_lamp_003.rotation_euler = (0.6503, 0.05522, 0.6165)
ob_lamp_003.lock_rotations_4d = False
ob_lamp_003.empty_display_type = 'ARROWS'
ob_lamp_003.color = (0.0, 0.0, 0.0, 0.0)
ob_lamp_003.lineart.crease_threshold = 0.0
ob_lamp_002.location = (-0.2692, 0.243, 1.485)
ob_lamp_002.rotation_euler = (0.6503, 0.05522, 0.6165)
ob_lamp_002.lock_rotations_4d = False
ob_lamp_002.empty_display_type = 'ARROWS'
ob_lamp_002.color = (0.0, 0.0, 0.0, 0.0)
ob_lamp_002.lineart.crease_threshold = 0.0
ob_lamp_001.location = (-0.2986, -0.1744, 1.485)
ob_lamp_001.rotation_euler = (0.6503, 0.05522, 1.866)
ob_lamp_001.lock_rotations_4d = False
ob_lamp_001.empty_display_type = 'ARROWS'
ob_lamp_001.color = (0.0, 0.0, 0.0, 0.0)
ob_lamp_001.lineart.crease_threshold = 0.0
ob_refrigerant410acylinder.location = (1.159e-08, -2.525e-08, 0.418)
ob_refrigerant410acylinder.lineart.crease_threshold = 0.0
ob_refrigerant410acylinderhandle.parent = ob_refrigerant410acylinder
ob_refrigerant410acylinderhandle.matrix_parent_inverse = Matrix(((1.0, 0.0, 0.0, -1.159e-08), (0.0, 1.0, 0.0, 2.525e-08), (0.0, 0.0, 1.0, -0.418), (0.0, 0.0, 0.0, 1.0)))
ob_refrigerant410acylinderhandle.location = (1.159e-08, -2.525e-08, 0.418)
ob_refrigerant410acylinderhandle.lineart.crease_threshold = 0.0
ob_lamp.location = (0.3093, 0.2022, 1.485)
ob_lamp.rotation_euler = (0.6503, 0.05522, 1.866)
ob_lamp.lock_rotations_4d = False
ob_lamp.empty_display_type = 'ARROWS'
ob_lamp.color = (0.0, 0.0, 0.0, 0.0)
ob_lamp.lineart.crease_threshold = 0.0

# ---- collection membership
col_collection_1.objects.link(ob_lamp_007)
col_collection_1.objects.link(ob_lamp_006)
col_collection_1.objects.link(ob_lamp_005)
col_collection_1.objects.link(ob_lamp_004)
col_collection_1.objects.link(ob_lamp_003)
col_collection_1.objects.link(ob_lamp_002)
col_collection_1.objects.link(ob_lamp_001)
col_collection_1.objects.link(ob_refrigerant410acylinder)
col_collection_1.objects.link(ob_refrigerant410acylinderhandle)
col_collection_1.objects.link(ob_lamp)

# ---- scene / render settings (as saved in the file)
scene.frame_start = 1; scene.frame_end = 250; scene.frame_set(1)
scene.render.engine = 'BLENDER_EEVEE_NEXT'
scene.render.resolution_percentage = 50
scene.render.dither_intensity = 0.0
scene.cycles.use_denoising = False
scene.cycles.samples = 128
scene.cycles.sampling_pattern = 'TABULATED_SOBOL'
scene.cycles.light_sampling_threshold = 0.0
scene.cycles.use_adaptive_sampling = False
scene.cycles.use_light_tree = False
scene.cycles.blur_glossy = 0.0
scene.cycles.sample_clamp_indirect = 0.0
scene.view_settings.view_transform = 'Standard'
bpy.context.view_layer.update()

# ---- added for rendering (the .blend has no active camera): camera
cam_auto = bpy.data.cameras.new('AutoCamera')
cam_auto.lens = 50.0
cam_auto.sensor_width = 36.0
cam_auto.clip_end = 1000.0
ob_auto_camera = bpy.data.objects.new('AutoCamera', cam_auto)
scene.collection.objects.link(ob_auto_camera)
ob_auto_camera.location = (0.527533, -0.633039, 0.639707)
ob_auto_camera.rotation_euler = (1.09748, -7.21219e-08, 0.694738)
scene.camera = ob_auto_camera
bpy.context.view_layer.update()
